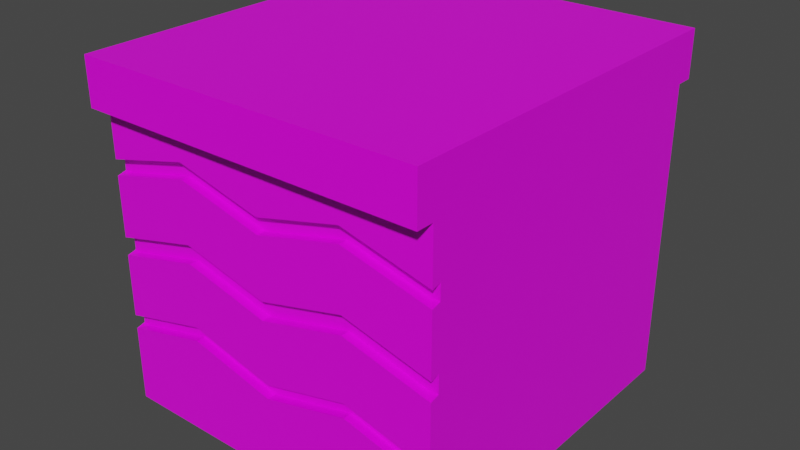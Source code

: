 # Source: grass_tile6.blend  (saved by Blender 4.2.66; exported with 4.5.12 LTS)
import bpy
from mathutils import Matrix  # noqa: F401  (used for matrix-valued properties, if any)

bpy.ops.wm.read_factory_settings(use_empty=True)
scene = bpy.context.scene
scene.name = 'Scene'

# ---- collections
col_collection = bpy.data.collections.new('Collection'); scene.collection.children.link(col_collection)

# ---- images (referenced by path relative to the original .blend; pixels are not part of the script)
import os
ASSET_DIR = os.environ.get("B2B_ASSET_DIR", "")  # directory of the original .blend (textures are referenced by path, not embedded)
HERE = os.path.dirname(os.path.abspath(__file__))  # packed textures are extracted next to this script under _unpacked/

def load_image(name, relpath, width, height, colorspace="sRGB"):
    """Load a texture the original file referenced (path relative to the .blend, or extracted next to this script)."""
    p = next((c for c in (os.path.join(HERE, relpath), os.path.join(ASSET_DIR, relpath)) if relpath and os.path.exists(c)), "")
    if p:
        img = bpy.data.images.load(p, check_existing=True)
        img.name = name
    else:  # same state as the original file: an image datablock whose file is absent (Cycles renders it pink)
        img = bpy.data.images.new(name, width, height)
        img.source = "FILE"
        img.filepath = "//" + (relpath or name)
    img.colorspace_settings.name = colorspace
    return img
img_carry_vault_tex_png = load_image('carry_vault_tex.png', 'carry_vault_tex.png', 1024, 1024, 'sRGB')

# ---- materials (node trees are filled in below, after node groups)
mat_carry_vault_material = bpy.data.materials.new('carry_vault_material')
mat_carry_vault_material.alpha_threshold = 0.0
mat_carry_vault_material.use_transparent_shadow = False
mat_carry_vault_material.line_color = (0.0, 0.0, 0.0, 1.0)

# ---- material node trees
mat_carry_vault_material.use_nodes = True; mat_carry_vault_material.node_tree.nodes.clear()
_N = mat_carry_vault_material.node_tree.nodes; _L = mat_carry_vault_material.node_tree.links
n0 = _N.new('ShaderNodeOutputMaterial'); n0.name = 'Material Output'; n0.location = (300, 300)
n1 = _N.new('ShaderNodeBsdfPrincipled'); n1.name = 'Principled BSDF'; n1.location = (10, 300)
n1.distribution = 'GGX'
n1.subsurface_method = 'RANDOM_WALK_SKIN'
n1.inputs[2].default_value = 0.4
n1.inputs[3].default_value = 1.45
n1.inputs[27].default_value = (0.0, 0.0, 0.0, 1.0)
n1.inputs[28].default_value = 1.0
n2 = _N.new('ShaderNodeTexImage'); n2.name = '画像テクスチャ'; n2.location = (-280, 280)
n2.image = img_carry_vault_tex_png
_L.new(n1.outputs[0], n0.inputs[0])
_L.new(n2.outputs[0], n1.inputs[0])
n0.is_active_output = True

# ---- world
world_world = bpy.data.worlds.new('World'); scene.world = world_world
world_world.use_nodes = True; world_world.node_tree.nodes.clear()
_N = world_world.node_tree.nodes; _L = world_world.node_tree.links
n0 = _N.new('ShaderNodeOutputWorld'); n0.name = 'World Output'; n0.location = (300, 300)
n1 = _N.new('ShaderNodeBackground'); n1.name = 'Background'; n1.location = (10, 300)
n1.inputs[0].default_value = (0.05088, 0.05088, 0.05088, 1.0)
_L.new(n1.outputs[0], n0.inputs[0])
n0.is_active_output = True
world_world.color = (0.05088, 0.05088, 0.05088)
world_world.use_sun_shadow = False
world_world.sun_shadow_jitter_overblur = 0.0

# ---- meshes
me_cube = bpy.data.meshes.new('Cube')
me_cube.from_pydata([(-2.383e-07, 0.5, -1.0), (-2.383e-07, 0.5, -0.134), (-2.383e-07, 0.5, -0.3288), (-2.383e-07, 0.5, -0.555), (-2.383e-07, 0.5, -0.7775), (-2.383e-07, 0.5, -0.2839), (-2.383e-07, 0.5, -0.5024), (-2.383e-07, 0.5, -0.7365), (-0.5, 0.5, -1.0), (-0.5, 0.5, -0.134), (-0.5, 0.5, -0.3288), (-0.5, 0.5, -0.555), (-0.5, 0.5, -0.7775), (-0.25, 0.5, -1.0), (-0.25, 0.5, -0.134), (-0.25, 0.5, -0.2662), (-0.25, 0.5, -0.4925), (-0.25, 0.5, -0.715), (-0.5, 5.545e-07, -1.0), (-0.5, 0.25, -1.0), (-0.5, 0.25, -0.134), (-0.5, 5.545e-07, -0.134), (-0.5, 0.25, -0.2662), (-0.5, 5.545e-07, -0.3288), (-0.5, 0.25, -0.4925), (-0.5, 5.545e-07, -0.555), (-0.5, 0.25, -0.715), (-0.5, 5.545e-07, -0.7775), (-0.5, 0.5, -0.2839), (-0.25, 0.5, -0.2214), (-0.5, 0.25, -0.2214), (-0.5, 5.545e-07, -0.2839), (-0.5, 0.5, -0.5024), (-0.25, 0.5, -0.4398), (-0.5, 0.25, -0.4398), (-0.5, 5.545e-07, -0.5024), (-0.5, 0.5, -0.7365), (-0.25, 0.5, -0.674), (-0.5, 0.25, -0.674), (-0.5, 5.545e-07, -0.7365), (-2.383e-07, -0.5, -1.0), (-2.383e-07, -0.5, -0.134), (-2.383e-07, -0.5, -0.3288), (-2.383e-07, -0.5, -0.555), (-2.383e-07, -0.5, -0.7775), (-2.383e-07, -0.5, -0.2839), (-2.383e-07, -0.5, -0.5024), (-2.383e-07, -0.5, -0.7365), (-2.383e-07, -0.4746, -0.3288), (-2.383e-07, -0.4746, -0.2839), (-2.383e-07, -0.4746, -0.555), (-2.383e-07, -0.4746, -0.7775), (-2.383e-07, -0.4746, -0.7365), (-2.383e-07, -0.4746, -0.5024), (-0.5, -0.5, -1.0), (-0.5, -0.5, -0.134), (-0.5, -0.55, 4.833e-07), (-0.5, -0.55, -0.134), (-0.5, -0.5, -0.3288), (-0.5, -0.5, -0.555), (-0.5, -0.5, -0.7775), (-0.25, -0.5, -1.0), (-0.25, -0.5, -0.134), (-0.25, -0.5, -0.2662), (-0.25, -0.5, -0.4925), (-0.25, -0.5, -0.715), (-0.5, -0.25, -1.0), (-0.5, -0.25, -0.134), (-0.5, -0.25, -0.2662), (-0.5, -0.25, -0.4925), (-0.5, -0.25, -0.715), (-0.5, -0.5, -0.2839), (-0.25, -0.5, -0.2214), (-0.5, -0.25, -0.2214), (-0.5, -0.5, -0.5024), (-0.25, -0.5, -0.4398), (-0.5, -0.25, -0.4398), (-0.5, -0.5, -0.7365), (-0.25, -0.5, -0.674), (-0.5, -0.25, -0.674), (-0.25, -0.4746, -0.2662), (-0.25, -0.4746, -0.2214), (-0.25, -0.4746, -0.4925), (-0.25, -0.4746, -0.715), (-0.25, -0.4746, -0.674), (-0.25, -0.4746, -0.4398), (-0.4746, -0.4748, -0.2777), (-0.4746, -0.4737, -0.3218), (-0.4746, -0.4748, -0.4954), (-0.4746, -0.4748, -0.5486), (-0.4746, -0.4742, -0.7294), (-0.4746, -0.4755, -0.7704), (-0.4741, 0.5, -0.134), (-0.4741, 0.5, -0.3223), (-0.4741, 0.5, -0.5485), (-0.4741, 0.5, -0.771), (-0.4741, 0.5, -1.0), (-0.4741, 0.5, -0.2775), (-0.4741, 0.5, -0.4959), (-0.4741, 0.5, -0.73), (-0.4741, -0.5, -0.134), (-0.4741, -0.5, -0.3223), (-0.4741, -0.5, -0.5485), (-0.4513, -0.4754, -0.7647), (-0.4741, -0.5, -0.771), (-0.4741, -0.5, -1.0), (-0.4741, -0.5, -0.2775), (-0.4741, -0.5, -0.4959), (-0.4741, -0.5, -0.73), (-0.4513, -0.4738, -0.316), (-0.4513, -0.4748, -0.2718), (-0.4513, -0.4748, -0.4896), (-0.4513, -0.4748, -0.5428), (-0.4513, -0.4743, -0.7237), (0.5, 0.5, -1.0), (0.5, 0.5, -0.134), (0.5, 0.5, -0.3288), (0.5, 0.5, -0.555), (0.5, 0.5, -0.7775), (0.25, 0.5, -1.0), (0.25, 0.5, -0.134), (0.25, 0.5, -0.2662), (0.25, 0.5, -0.4925), (0.25, 0.5, -0.715), (0.5, 5.545e-07, -1.0), (0.5, 0.25, -1.0), (0.5, 0.25, -0.134), (0.5, 5.545e-07, -0.134), (0.5, 0.25, -0.2662), (0.5, 5.545e-07, -0.3288), (0.5, 0.25, -0.4925), (0.5, 5.545e-07, -0.555), (0.5, 0.25, -0.715), (0.5, 5.545e-07, -0.7775), (0.5, 0.5, -0.2839), (0.25, 0.5, -0.2214), (0.5, 0.25, -0.2214), (0.5, 5.545e-07, -0.2839), (0.5, 0.5, -0.5024), (0.25, 0.5, -0.4398), (0.5, 0.25, -0.4398), (0.5, 5.545e-07, -0.5024), (0.5, 0.5, -0.7365), (0.25, 0.5, -0.674), (0.5, 0.25, -0.674), (0.5, 5.545e-07, -0.7365), (0.5, -0.5, -1.0), (0.5, -0.5, -0.134), (0.5, -0.55, 4.833e-07), (0.5, -0.55, -0.134), (0.5, -0.5, -0.3288), (0.5, -0.5, -0.555), (0.5, -0.5, -0.7775), (0.25, -0.5, -1.0), (0.25, -0.5, -0.134), (0.25, -0.5, -0.2662), (0.25, -0.5, -0.4925), (0.25, -0.5, -0.715), (0.5, -0.25, -1.0), (0.5, -0.25, -0.134), (0.5, -0.25, -0.2662), (0.5, -0.25, -0.4925), (0.5, -0.25, -0.715), (0.5, -0.5, -0.2839), (0.25, -0.5, -0.2214), (0.5, -0.25, -0.2214), (0.5, -0.5, -0.5024), (0.25, -0.5, -0.4398), (0.5, -0.25, -0.4398), (0.5, -0.5, -0.7365), (0.25, -0.5, -0.674), (0.5, -0.25, -0.674), (0.25, -0.4746, -0.2662), (0.25, -0.4746, -0.2214), (0.25, -0.4746, -0.4925), (0.25, -0.4746, -0.715), (0.25, -0.4746, -0.674), (0.25, -0.4746, -0.4398), (0.4746, -0.4748, -0.2777), (0.4746, -0.4737, -0.3218), (0.4746, -0.4748, -0.4954), (0.4746, -0.4748, -0.5486), (0.4746, -0.4742, -0.7294), (0.4746, -0.4755, -0.7704), (0.4741, 0.5, -0.134), (0.4741, 0.5, -0.3223), (0.4741, 0.5, -0.5485), (0.4741, 0.5, -0.771), (0.4741, 0.5, -1.0), (0.4741, 0.5, -0.2775), (0.4741, 0.5, -0.4959), (0.4741, 0.5, -0.73), (0.4741, -0.5, -0.134), (0.4741, -0.5, -0.3223), (0.4741, -0.5, -0.5485), (0.4513, -0.4754, -0.7647), (0.4741, -0.5, -0.771), (0.4741, -0.5, -1.0), (0.4741, -0.5, -0.2775), (0.4741, -0.5, -0.4959), (0.4741, -0.5, -0.73), (0.4513, -0.4738, -0.316), (0.4513, -0.4748, -0.2718), (0.4513, -0.4748, -0.4896), (0.4513, -0.4748, -0.5428), (0.4513, -0.4743, -0.7237), (-0.5, -0.474, -1.0), (-0.5, -0.474, -0.134), (-0.5, -0.474, -0.3222), (-0.5, -0.474, -0.5485), (-0.5, -0.474, -0.771), (-0.5, -0.474, -0.2774), (-0.5, -0.474, -0.4958), (-0.5, -0.474, -0.73), (0.5, -0.474, -1.0), (0.5, -0.474, -0.134), (0.5, -0.474, -0.3222), (0.5, -0.474, -0.5485), (0.5, -0.474, -0.771), (0.5, -0.474, -0.2774), (0.5, -0.474, -0.4958), (0.5, -0.474, -0.73), (0.4873, -0.4738, -0.322), (0.4873, -0.4744, -0.4956), (0.4873, -0.4741, -0.7297), (0.4873, -0.4744, -0.2775), (0.4873, -0.4744, -0.5485), (0.4873, -0.4748, -0.7707), (-0.4873, -0.4744, -0.2775), (-0.4873, -0.4744, -0.4956), (-0.4873, -0.4744, -0.5485), (-0.4873, -0.4738, -0.322), (-0.4873, -0.4741, -0.7297), (-0.4873, -0.4748, -0.7707), (-0.5, 0.55, -0.134), (-0.5, 0.55, 4.997e-07), (0.5, 0.55, -0.134), (0.5, 0.55, 4.118e-07)], [(57, 9)], [(97, 28, 9, 92), (98, 32, 10, 93), (99, 36, 11, 94), (96, 8, 12, 95), (0, 13, 17, 4), (7, 37, 16, 3), (6, 33, 15, 2), (5, 29, 14, 1), (8, 19, 26, 12), (19, 18, 27, 26), (36, 38, 24, 11), (38, 39, 25, 24), (32, 34, 22, 10), (34, 35, 23, 22), (28, 30, 20, 9), (30, 31, 21, 20), (15, 29, 5, 2), (30, 28, 10, 22), (106, 100, 55, 71), (107, 101, 58, 74), (108, 102, 59, 77), (105, 104, 60, 54), (40, 44, 65, 61), (47, 43, 64, 78), (46, 42, 63, 75), (45, 41, 62, 72), (206, 210, 70, 66), (66, 70, 27, 18), (213, 209, 69, 79), (79, 69, 25, 39), (212, 208, 68, 76), (76, 68, 23, 35), (211, 207, 67, 73), (73, 67, 21, 31), (103, 104, 65, 83), (45, 72, 81, 49), (46, 75, 85, 53), (47, 78, 84, 52), (112, 111, 88, 89), (65, 44, 51, 83), (48, 49, 81, 80), (109, 110, 86, 87), (101, 63, 80, 109), (106, 71, 86, 110), (63, 42, 48, 80), (50, 53, 85, 82), (102, 64, 82, 112), (51, 52, 84, 83), (113, 103, 83, 84), (107, 111, 85, 75), (64, 43, 50, 82), (10, 28, 97, 93), (108, 113, 84, 78), (16, 33, 6, 3), (17, 37, 7, 4), (93, 97, 29, 15), (94, 98, 33, 16), (95, 99, 37, 17), (77, 90, 113, 108), (74, 88, 111, 107), (90, 91, 103, 113), (59, 102, 112, 89), (72, 106, 110, 81), (58, 101, 109, 87), (80, 81, 110, 109), (82, 85, 111, 112), (91, 60, 104, 103), (61, 65, 104, 105), (78, 64, 102, 108), (75, 63, 101, 107), (72, 62, 100, 106), (13, 96, 95, 17), (37, 99, 94, 16), (33, 98, 93, 15), (29, 97, 92, 14), (189, 184, 115, 134), (190, 185, 116, 138), (191, 186, 117, 142), (188, 187, 118, 114), (0, 4, 123, 119), (7, 3, 122, 143), (6, 2, 121, 139), (5, 1, 120, 135), (114, 118, 132, 125), (125, 132, 133, 124), (142, 117, 130, 144), (144, 130, 131, 145), (138, 116, 128, 140), (140, 128, 129, 141), (134, 115, 126, 136), (136, 126, 127, 137), (121, 2, 5, 135), (198, 163, 147, 192), (199, 166, 150, 193), (200, 169, 151, 194), (197, 146, 152, 196), (40, 153, 157, 44), (47, 170, 156, 43), (46, 167, 155, 42), (45, 164, 154, 41), (214, 158, 162, 218), (158, 124, 133, 162), (221, 171, 161, 217), (171, 145, 131, 161), (220, 168, 160, 216), (168, 141, 129, 160), (219, 165, 159, 215), (165, 137, 127, 159), (195, 175, 157, 196), (45, 49, 173, 164), (118, 187, 191, 142), (223, 220, 166, 180), (46, 53, 177, 167), (47, 52, 176, 170), (204, 181, 180, 203), (157, 175, 51, 44), (48, 172, 173, 49), (201, 179, 178, 202), (193, 201, 172, 155), (198, 202, 178, 163), (155, 172, 48, 42), (50, 174, 177, 53), (194, 204, 174, 156), (51, 175, 176, 52), (205, 176, 175, 195), (199, 167, 177, 203), (156, 174, 50, 43), (218, 227, 183, 152), (116, 185, 189, 134), (219, 163, 178, 225), (200, 170, 176, 205), (122, 3, 6, 139), (123, 4, 7, 143), (185, 121, 135, 189), (186, 122, 139, 190), (187, 123, 143, 191), (55, 147, 149, 57), (169, 200, 205, 182), (166, 199, 203, 180), (182, 205, 195, 183), (151, 181, 204, 194), (164, 173, 202, 198), (150, 179, 201, 193), (172, 201, 202, 173), (174, 204, 203, 177), (183, 195, 196, 152), (54, 8, 114, 146), (153, 197, 196, 157), (170, 200, 194, 156), (167, 199, 193, 155), (164, 198, 192, 154), (56, 235, 234, 57), (119, 123, 187, 188), (143, 122, 186, 191), (139, 121, 185, 190), (135, 120, 184, 189), (57, 149, 148, 56), (31, 30, 22, 23), (73, 31, 23, 68), (11, 32, 98, 94), (34, 32, 11, 24), (35, 34, 24, 25), (76, 35, 25, 69), (12, 36, 99, 95), (38, 36, 12, 26), (39, 38, 26, 27), (79, 39, 27, 70), (128, 116, 134, 136), (222, 179, 150, 216), (132, 118, 142, 144), (226, 181, 151, 217), (227, 218, 221, 224), (223, 226, 217, 220), (160, 165, 219, 216), (221, 169, 182, 224), (163, 219, 215, 147), (166, 220, 216, 150), (169, 221, 217, 151), (146, 214, 218, 152), (71, 55, 207, 211), (74, 58, 208, 212), (77, 59, 209, 213), (54, 60, 210, 206), (68, 208, 211, 73), (69, 209, 212, 76), (70, 210, 213, 79), (212, 209, 230, 229), (88, 229, 230, 89), (74, 212, 229, 88), (59, 89, 230, 209), (211, 208, 231, 228), (86, 228, 231, 87), (71, 211, 228, 86), (58, 87, 231, 208), (210, 60, 91, 233), (213, 232, 90, 77), (210, 233, 232, 213), (90, 232, 233, 91), (129, 128, 136, 137), (160, 129, 137, 165), (117, 186, 190, 138), (130, 117, 138, 140), (131, 130, 140, 141), (161, 131, 141, 168), (133, 132, 144, 145), (162, 133, 145, 171), (216, 219, 225, 222), (179, 222, 225, 178), (161, 168, 220, 217), (180, 181, 226, 223), (183, 227, 224, 182), (162, 171, 221, 218), (115, 9, 234, 236), (235, 237, 236, 234), (148, 149, 236, 237), (235, 56, 148, 237)])
_uv = me_cube.uv_layers.new(name='UVMap')
_uv.uv.foreach_set('vector', [0.2923, 0.8943, 0.2923, 0.8941, 0.2933, 0.8941, 0.2933, 0.8943, 0.2864, 0.8943, 0.2863, 0.8941, 0.2875, 0.8941, 0.2875, 0.8943, 0.2863, 0.9207, 0.2863, 0.9209, 0.2851, 0.9209, 0.2851, 0.9207, 0.2837, 0.9073, 0.2837, 0.9075, 0.2822, 0.9075, 0.2822, 0.9073, 0.2837, 0.9041, 0.2837, 0.9058, 0.2818, 0.9058, 0.2822, 0.9041, 0.2863, 0.9175, 0.2859, 0.9192, 0.2847, 0.9192, 0.2851, 0.9175, 0.2863, 0.8974, 0.2868, 0.8958, 0.2879, 0.8958, 0.2875, 0.8974, 0.2923, 0.8974, 0.2927, 0.8958, 0.2933, 0.8958, 0.2933, 0.8974, 0.2799, 0.9008, 0.2799, 0.9025, 0.278, 0.9025, 0.2784, 0.9008, 0.2799, 0.9025, 0.2799, 0.9041, 0.2784, 0.9041, 0.278, 0.9025, 0.2863, 0.8941, 0.2859, 0.8958, 0.2847, 0.8958, 0.2851, 0.8941, 0.2859, 0.8958, 0.2863, 0.8974, 0.2851, 0.8974, 0.2847, 0.8958, 0.2863, 0.9209, 0.2868, 0.9192, 0.2879, 0.9192, 0.2875, 0.9209, 0.2868, 0.9192, 0.2863, 0.9175, 0.2875, 0.9175, 0.2879, 0.9192, 0.2923, 0.9209, 0.2927, 0.9192, 0.2933, 0.9192, 0.2933, 0.9209, 0.2927, 0.9192, 0.2923, 0.9175, 0.2933, 0.9175, 0.2933, 0.9192, 0.2827, 0.8248, 0.2832, 0.8249, 0.2824, 0.8276, 0.2819, 0.8276, 0.2832, 0.8634, 0.2828, 0.8662, 0.2823, 0.8662, 0.2827, 0.8634, 0.2923, 0.914, 0.2933, 0.914, 0.2933, 0.9142, 0.2923, 0.9142, 0.2864, 0.914, 0.2875, 0.914, 0.2875, 0.9142, 0.2863, 0.9142, 0.2863, 0.901, 0.2851, 0.901, 0.2851, 0.9008, 0.2863, 0.9008, 0.2695, 0.9105, 0.271, 0.9105, 0.271, 0.9106, 0.2695, 0.9106, 0.2695, 0.9073, 0.271, 0.9073, 0.2714, 0.909, 0.2695, 0.909, 0.2863, 0.9041, 0.2851, 0.9041, 0.2847, 0.9025, 0.2859, 0.9025, 0.2863, 0.9108, 0.2875, 0.9108, 0.2879, 0.9125, 0.2868, 0.9125, 0.2923, 0.9108, 0.2933, 0.9108, 0.2933, 0.9125, 0.2927, 0.9125, 0.2799, 0.9073, 0.2783, 0.9073, 0.278, 0.9058, 0.2799, 0.9058, 0.2799, 0.9058, 0.278, 0.9058, 0.2784, 0.9041, 0.2799, 0.9041, 0.2863, 0.9006, 0.2851, 0.9006, 0.2847, 0.8991, 0.2859, 0.8991, 0.2859, 0.8991, 0.2847, 0.8991, 0.2851, 0.8974, 0.2863, 0.8974, 0.2864, 0.9144, 0.2875, 0.9144, 0.2879, 0.9159, 0.2868, 0.9159, 0.2868, 0.9159, 0.2879, 0.9159, 0.2875, 0.9175, 0.2863, 0.9175, 0.2923, 0.9144, 0.2933, 0.9144, 0.2933, 0.9159, 0.2927, 0.9159, 0.2927, 0.9159, 0.2933, 0.9159, 0.2933, 0.9175, 0.2923, 0.9175, 0.2791, 0.855, 0.2789, 0.8552, 0.279, 0.8526, 0.2793, 0.8526, 0.2822, 0.8496, 0.2825, 0.8526, 0.2822, 0.8526, 0.2819, 0.8496, 0.2773, 0.8496, 0.2776, 0.8526, 0.2773, 0.8526, 0.277, 0.8496, 0.2797, 0.8496, 0.28, 0.8526, 0.2797, 0.8526, 0.2794, 0.8496, 0.2766, 0.855, 0.2772, 0.855, 0.2771, 0.8552, 0.2766, 0.8553, 0.279, 0.8526, 0.2787, 0.8496, 0.279, 0.8496, 0.2793, 0.8526, 0.2814, 0.8496, 0.2819, 0.8496, 0.2822, 0.8526, 0.2817, 0.8527, 0.2816, 0.855, 0.282, 0.855, 0.282, 0.8552, 0.2815, 0.8553, 0.2813, 0.8553, 0.2814, 0.8527, 0.2817, 0.8527, 0.2816, 0.855, 0.2823, 0.8552, 0.2823, 0.8555, 0.282, 0.8552, 0.282, 0.855, 0.2814, 0.8527, 0.2811, 0.8496, 0.2814, 0.8496, 0.2817, 0.8527, 0.2764, 0.8496, 0.277, 0.8496, 0.2773, 0.8526, 0.2767, 0.8527, 0.2763, 0.8553, 0.2764, 0.8527, 0.2767, 0.8527, 0.2766, 0.855, 0.279, 0.8496, 0.2794, 0.8496, 0.2797, 0.8526, 0.2793, 0.8526, 0.2796, 0.8549, 0.2791, 0.855, 0.2793, 0.8526, 0.2797, 0.8526, 0.2774, 0.8552, 0.2772, 0.855, 0.2773, 0.8526, 0.2776, 0.8526, 0.2764, 0.8527, 0.2761, 0.8497, 0.2764, 0.8496, 0.2767, 0.8527, 0.2822, 0.8221, 0.2827, 0.8221, 0.2827, 0.8224, 0.2822, 0.8224, 0.2799, 0.8552, 0.2796, 0.8549, 0.2797, 0.8526, 0.28, 0.8526, 0.278, 0.8249, 0.2785, 0.8249, 0.2777, 0.8276, 0.2771, 0.8276, 0.2806, 0.8249, 0.281, 0.8249, 0.2802, 0.8276, 0.2797, 0.8275, 0.2822, 0.8224, 0.2827, 0.8224, 0.2832, 0.8249, 0.2827, 0.8248, 0.2775, 0.8224, 0.2781, 0.8224, 0.2785, 0.8249, 0.278, 0.8249, 0.2801, 0.8224, 0.2806, 0.8224, 0.281, 0.8249, 0.2806, 0.8249, 0.2799, 0.8555, 0.2796, 0.8552, 0.2796, 0.8549, 0.2799, 0.8552, 0.2774, 0.8555, 0.2771, 0.8552, 0.2772, 0.855, 0.2774, 0.8552, 0.2796, 0.8552, 0.2791, 0.8553, 0.2791, 0.855, 0.2796, 0.8549, 0.2763, 0.8556, 0.2763, 0.8553, 0.2766, 0.855, 0.2766, 0.8553, 0.2825, 0.8526, 0.2823, 0.8552, 0.282, 0.855, 0.2822, 0.8526, 0.2812, 0.8556, 0.2813, 0.8553, 0.2816, 0.855, 0.2815, 0.8553, 0.2817, 0.8527, 0.2822, 0.8526, 0.282, 0.855, 0.2816, 0.855, 0.2767, 0.8527, 0.2773, 0.8526, 0.2772, 0.855, 0.2766, 0.855, 0.2791, 0.8553, 0.2788, 0.8555, 0.2789, 0.8552, 0.2791, 0.855, 0.2695, 0.909, 0.2714, 0.909, 0.271, 0.9105, 0.2695, 0.9105, 0.2859, 0.9025, 0.2847, 0.9025, 0.2851, 0.901, 0.2863, 0.901, 0.2868, 0.9125, 0.2879, 0.9125, 0.2875, 0.914, 0.2864, 0.914, 0.2927, 0.9125, 0.2933, 0.9125, 0.2933, 0.914, 0.2923, 0.914, 0.2837, 0.9058, 0.2837, 0.9073, 0.2822, 0.9073, 0.2818, 0.9058, 0.2859, 0.9192, 0.2863, 0.9207, 0.2851, 0.9207, 0.2847, 0.9192, 0.2868, 0.8958, 0.2864, 0.8943, 0.2875, 0.8943, 0.2879, 0.8958, 0.2927, 0.8958, 0.2923, 0.8943, 0.2933, 0.8943, 0.2933, 0.8958, 0.2923, 0.9006, 0.2933, 0.9006, 0.2933, 0.9008, 0.2923, 0.9008, 0.2864, 0.9006, 0.2875, 0.9006, 0.2875, 0.9008, 0.2863, 0.9008, 0.2863, 0.9144, 0.2851, 0.9144, 0.2851, 0.9142, 0.2863, 0.9142, 0.2837, 0.901, 0.2822, 0.901, 0.2822, 0.9008, 0.2837, 0.9008, 0.2837, 0.9041, 0.2822, 0.9041, 0.2818, 0.9025, 0.2837, 0.9025, 0.2863, 0.9175, 0.2851, 0.9175, 0.2847, 0.9159, 0.2859, 0.9159, 0.2863, 0.8974, 0.2875, 0.8974, 0.2879, 0.8991, 0.2868, 0.8991, 0.2923, 0.8974, 0.2933, 0.8974, 0.2933, 0.8991, 0.2927, 0.8991, 0.2818, 0.9075, 0.2803, 0.9075, 0.2799, 0.9058, 0.2818, 0.9058, 0.2818, 0.9058, 0.2799, 0.9058, 0.2803, 0.9041, 0.2818, 0.9041, 0.2863, 0.9142, 0.2851, 0.9142, 0.2847, 0.9125, 0.2859, 0.9125, 0.2859, 0.9125, 0.2847, 0.9125, 0.2851, 0.9108, 0.2863, 0.9108, 0.2863, 0.9008, 0.2875, 0.9008, 0.2879, 0.9025, 0.2868, 0.9025, 0.2868, 0.9025, 0.2879, 0.9025, 0.2875, 0.9041, 0.2863, 0.9041, 0.2923, 0.9008, 0.2933, 0.9008, 0.2933, 0.9025, 0.2927, 0.9025, 0.2927, 0.9025, 0.2933, 0.9025, 0.2933, 0.9041, 0.2923, 0.9041, 0.2825, 0.8303, 0.2819, 0.8276, 0.2824, 0.8276, 0.283, 0.8303, 0.2923, 0.9077, 0.2923, 0.9075, 0.2933, 0.9075, 0.2933, 0.9077, 0.2864, 0.9077, 0.2863, 0.9075, 0.2875, 0.9075, 0.2875, 0.9077, 0.2863, 0.9073, 0.2863, 0.9075, 0.2851, 0.9075, 0.2851, 0.9073, 0.2695, 0.9041, 0.2695, 0.9039, 0.271, 0.9039, 0.271, 0.9041, 0.2695, 0.9073, 0.2695, 0.9056, 0.2714, 0.9056, 0.271, 0.9073, 0.2863, 0.9041, 0.2859, 0.9058, 0.2847, 0.9058, 0.2851, 0.9041, 0.2863, 0.9108, 0.2868, 0.9092, 0.2879, 0.9092, 0.2875, 0.9108, 0.2923, 0.9108, 0.2927, 0.9092, 0.2933, 0.9092, 0.2933, 0.9108, 0.2818, 0.901, 0.2818, 0.9025, 0.2799, 0.9025, 0.2803, 0.901, 0.2818, 0.9025, 0.2818, 0.9041, 0.2803, 0.9041, 0.2799, 0.9025, 0.2863, 0.9077, 0.2859, 0.9092, 0.2847, 0.9092, 0.2851, 0.9077, 0.2859, 0.9092, 0.2863, 0.9108, 0.2851, 0.9108, 0.2847, 0.9092, 0.2864, 0.9073, 0.2868, 0.9058, 0.2879, 0.9058, 0.2875, 0.9073, 0.2868, 0.9058, 0.2863, 0.9041, 0.2875, 0.9041, 0.2879, 0.9058, 0.2923, 0.9073, 0.2927, 0.9058, 0.2933, 0.9058, 0.2933, 0.9073, 0.2927, 0.9058, 0.2923, 0.9041, 0.2933, 0.9041, 0.2933, 0.9058, 0.2789, 0.8442, 0.2791, 0.8466, 0.2788, 0.8466, 0.2786, 0.844, 0.2822, 0.8496, 0.2819, 0.8496, 0.2821, 0.8466, 0.2824, 0.8466, 0.2794, 0.833, 0.2795, 0.8327, 0.28, 0.8328, 0.2799, 0.833, 0.2769, 0.8439, 0.2769, 0.8438, 0.2772, 0.8438, 0.2769, 0.844, 0.2773, 0.8496, 0.277, 0.8496, 0.2772, 0.8466, 0.2775, 0.8466, 0.2797, 0.8496, 0.2794, 0.8496, 0.2796, 0.8466, 0.2799, 0.8466, 0.2763, 0.8443, 0.2763, 0.844, 0.2769, 0.844, 0.2769, 0.8443, 0.2788, 0.8466, 0.2791, 0.8466, 0.279, 0.8496, 0.2787, 0.8496, 0.2814, 0.8496, 0.2816, 0.8466, 0.2821, 0.8466, 0.2819, 0.8496, 0.2814, 0.8443, 0.2813, 0.844, 0.2818, 0.844, 0.2819, 0.8443, 0.2811, 0.844, 0.2814, 0.8443, 0.2816, 0.8466, 0.2813, 0.8466, 0.2821, 0.844, 0.2819, 0.8443, 0.2818, 0.844, 0.2821, 0.8437, 0.2813, 0.8466, 0.2816, 0.8466, 0.2814, 0.8496, 0.2811, 0.8496, 0.2764, 0.8496, 0.2766, 0.8466, 0.2772, 0.8466, 0.277, 0.8496, 0.276, 0.844, 0.2763, 0.8443, 0.2766, 0.8466, 0.2763, 0.8466, 0.279, 0.8496, 0.2791, 0.8466, 0.2796, 0.8466, 0.2794, 0.8496, 0.2793, 0.8443, 0.2796, 0.8466, 0.2791, 0.8466, 0.2789, 0.8442, 0.2772, 0.844, 0.2775, 0.8466, 0.2772, 0.8466, 0.2769, 0.8443, 0.2763, 0.8466, 0.2766, 0.8466, 0.2764, 0.8496, 0.2761, 0.8497, 0.2789, 0.8437, 0.2789, 0.8438, 0.2789, 0.844, 0.2786, 0.8437, 0.2817, 0.833, 0.2818, 0.8328, 0.2823, 0.8328, 0.2822, 0.8331, 0.2818, 0.8437, 0.2821, 0.8437, 0.2818, 0.844, 0.2818, 0.8439, 0.2796, 0.844, 0.2799, 0.8466, 0.2796, 0.8466, 0.2793, 0.8443, 0.2777, 0.8303, 0.2771, 0.8276, 0.2777, 0.8276, 0.2782, 0.8304, 0.2803, 0.8303, 0.2797, 0.8275, 0.2802, 0.8276, 0.2807, 0.8303, 0.2818, 0.8328, 0.2825, 0.8303, 0.283, 0.8303, 0.2823, 0.8328, 0.2769, 0.8328, 0.2777, 0.8303, 0.2782, 0.8304, 0.2775, 0.8328, 0.2795, 0.8327, 0.2803, 0.8303, 0.2807, 0.8303, 0.28, 0.8328, 0.291, 0.9888, 0.2659, 0.9888, 0.2659, 0.9875, 0.291, 0.9875, 0.2796, 0.8437, 0.2796, 0.844, 0.2793, 0.8443, 0.2793, 0.844, 0.2772, 0.8438, 0.2772, 0.844, 0.2769, 0.8443, 0.2769, 0.844, 0.2793, 0.844, 0.2793, 0.8443, 0.2789, 0.8442, 0.2789, 0.844, 0.276, 0.8437, 0.2763, 0.844, 0.2763, 0.8443, 0.276, 0.844, 0.2824, 0.8466, 0.2821, 0.8466, 0.2819, 0.8443, 0.2821, 0.844, 0.281, 0.8437, 0.2813, 0.844, 0.2814, 0.8443, 0.2811, 0.844, 0.2816, 0.8466, 0.2814, 0.8443, 0.2819, 0.8443, 0.2821, 0.8466, 0.2766, 0.8466, 0.2763, 0.8443, 0.2769, 0.8443, 0.2772, 0.8466, 0.2789, 0.844, 0.2789, 0.8442, 0.2786, 0.844, 0.2786, 0.8437, 0.278, 0.8941, 0.2847, 0.8941, 0.2847, 0.9008, 0.278, 0.9008, 0.2695, 0.9056, 0.2695, 0.9041, 0.271, 0.9041, 0.2714, 0.9056, 0.2859, 0.9058, 0.2863, 0.9073, 0.2851, 0.9073, 0.2847, 0.9058, 0.2868, 0.9092, 0.2864, 0.9077, 0.2875, 0.9077, 0.2879, 0.9092, 0.2927, 0.9092, 0.2923, 0.9077, 0.2933, 0.9077, 0.2933, 0.9092, 0.291, 0.9841, 0.291, 0.9564, 0.2944, 0.9564, 0.2944, 0.9841, 0.2837, 0.9025, 0.2818, 0.9025, 0.2822, 0.901, 0.2837, 0.901, 0.2859, 0.9159, 0.2847, 0.9159, 0.2851, 0.9144, 0.2863, 0.9144, 0.2868, 0.8991, 0.2879, 0.8991, 0.2875, 0.9006, 0.2864, 0.9006, 0.2927, 0.8991, 0.2933, 0.8991, 0.2933, 0.9006, 0.2923, 0.9006, 0.291, 0.9875, 0.2659, 0.9875, 0.2659, 0.9841, 0.291, 0.9841, 0.2823, 0.8607, 0.2832, 0.8634, 0.2827, 0.8634, 0.2819, 0.8607, 0.2828, 0.8579, 0.2823, 0.8607, 0.2819, 0.8607, 0.2823, 0.858, 0.2774, 0.8221, 0.278, 0.8221, 0.2781, 0.8224, 0.2775, 0.8224, 0.2785, 0.8634, 0.2781, 0.8662, 0.2776, 0.8662, 0.278, 0.8634, 0.2776, 0.8607, 0.2785, 0.8634, 0.278, 0.8634, 0.277, 0.8608, 0.278, 0.8579, 0.2776, 0.8607, 0.277, 0.8608, 0.2774, 0.858, 0.2801, 0.8221, 0.2805, 0.8221, 0.2806, 0.8224, 0.2801, 0.8224, 0.281, 0.8633, 0.2806, 0.8661, 0.2802, 0.8662, 0.2806, 0.8634, 0.2801, 0.8607, 0.281, 0.8633, 0.2806, 0.8634, 0.2796, 0.8607, 0.2805, 0.8579, 0.2801, 0.8607, 0.2796, 0.8607, 0.28, 0.8579, 0.2823, 0.8358, 0.2817, 0.833, 0.2822, 0.8331, 0.2828, 0.8358, 0.2814, 0.8439, 0.2813, 0.844, 0.281, 0.8437, 0.2813, 0.8437, 0.2799, 0.8358, 0.2794, 0.833, 0.2799, 0.833, 0.2804, 0.8358, 0.2763, 0.8439, 0.2763, 0.844, 0.276, 0.8437, 0.2763, 0.8437, 0.2789, 0.8438, 0.2789, 0.8437, 0.2793, 0.8437, 0.2793, 0.8438, 0.2769, 0.8439, 0.2763, 0.8439, 0.2763, 0.8437, 0.2769, 0.8438, 0.2821, 0.8413, 0.2826, 0.8413, 0.2818, 0.8437, 0.2813, 0.8437, 0.2793, 0.8437, 0.2796, 0.8437, 0.2793, 0.844, 0.2793, 0.8438, 0.2923, 0.9075, 0.2923, 0.9073, 0.2933, 0.9073, 0.2933, 0.9075, 0.2863, 0.9075, 0.2864, 0.9073, 0.2875, 0.9073, 0.2875, 0.9075, 0.2863, 0.9075, 0.2863, 0.9077, 0.2851, 0.9077, 0.2851, 0.9075, 0.2818, 0.9008, 0.2818, 0.901, 0.2803, 0.901, 0.2803, 0.9008, 0.2923, 0.9142, 0.2933, 0.9142, 0.2933, 0.9144, 0.2923, 0.9144, 0.2863, 0.9142, 0.2875, 0.9142, 0.2875, 0.9144, 0.2864, 0.9144, 0.2863, 0.9008, 0.2851, 0.9008, 0.2851, 0.9006, 0.2863, 0.9006, 0.2799, 0.9075, 0.2784, 0.9075, 0.2783, 0.9073, 0.2799, 0.9073, 0.2823, 0.858, 0.2815, 0.8556, 0.282, 0.8555, 0.2828, 0.8579, 0.2774, 0.858, 0.2766, 0.8556, 0.2772, 0.8555, 0.278, 0.8579, 0.28, 0.8579, 0.2791, 0.8555, 0.2796, 0.8555, 0.2805, 0.8579, 0.2772, 0.8555, 0.2766, 0.8556, 0.2766, 0.8554, 0.2771, 0.8554, 0.2771, 0.8552, 0.2771, 0.8554, 0.2766, 0.8554, 0.2766, 0.8553, 0.2774, 0.8555, 0.2772, 0.8555, 0.2771, 0.8554, 0.2771, 0.8552, 0.2763, 0.8556, 0.2766, 0.8553, 0.2766, 0.8554, 0.2766, 0.8556, 0.282, 0.8555, 0.2815, 0.8556, 0.2815, 0.8554, 0.282, 0.8554, 0.282, 0.8552, 0.282, 0.8554, 0.2815, 0.8554, 0.2815, 0.8553, 0.2823, 0.8555, 0.282, 0.8555, 0.282, 0.8554, 0.282, 0.8552, 0.2812, 0.8556, 0.2815, 0.8553, 0.2815, 0.8554, 0.2815, 0.8556, 0.2791, 0.8555, 0.2788, 0.8555, 0.2791, 0.8553, 0.2791, 0.8554, 0.2796, 0.8555, 0.2796, 0.8553, 0.2796, 0.8552, 0.2799, 0.8555, 0.2791, 0.8555, 0.2791, 0.8554, 0.2796, 0.8553, 0.2796, 0.8555, 0.2796, 0.8552, 0.2796, 0.8553, 0.2791, 0.8554, 0.2791, 0.8553, 0.2815, 0.8385, 0.2823, 0.8358, 0.2828, 0.8358, 0.282, 0.8385, 0.2821, 0.8413, 0.2815, 0.8385, 0.282, 0.8385, 0.2826, 0.8413, 0.2768, 0.833, 0.2769, 0.8328, 0.2775, 0.8328, 0.2774, 0.8331, 0.2774, 0.8358, 0.2768, 0.833, 0.2774, 0.8331, 0.2779, 0.8359, 0.2765, 0.8385, 0.2774, 0.8358, 0.2779, 0.8359, 0.2771, 0.8386, 0.2771, 0.8413, 0.2765, 0.8385, 0.2771, 0.8386, 0.2776, 0.8413, 0.2791, 0.8385, 0.2799, 0.8358, 0.2804, 0.8358, 0.2795, 0.8385, 0.2796, 0.8413, 0.2791, 0.8385, 0.2795, 0.8385, 0.2801, 0.8413, 0.2813, 0.8437, 0.2818, 0.8437, 0.2818, 0.8439, 0.2814, 0.8439, 0.2813, 0.844, 0.2814, 0.8439, 0.2818, 0.8439, 0.2818, 0.844, 0.2771, 0.8413, 0.2776, 0.8413, 0.2769, 0.8438, 0.2763, 0.8437, 0.2769, 0.844, 0.2763, 0.844, 0.2763, 0.8439, 0.2769, 0.8439, 0.2789, 0.844, 0.2789, 0.8438, 0.2793, 0.8438, 0.2793, 0.844, 0.2796, 0.8413, 0.2801, 0.8413, 0.2793, 0.8437, 0.2789, 0.8437, 0.2659, 0.9518, 0.291, 0.9518, 0.291, 0.953, 0.2659, 0.953, 0.291, 0.9564, 0.2659, 0.9564, 0.2659, 0.953, 0.291, 0.953, 0.2659, 0.9841, 0.2625, 0.9841, 0.2625, 0.9564, 0.2659, 0.9564, 0.291, 0.9564, 0.291, 0.9841, 0.2659, 0.9841, 0.2659, 0.9564])
me_cube.materials.append(mat_carry_vault_material)
me_cube.use_mirror_vertex_groups = False
me_cube.update()

# ---- objects
ob_mesh = bpy.data.objects.new('Mesh', me_cube)

# ---- transforms, parenting, visibility, modifiers, constraints
ob_mesh.location = (0.0, 0.0, 0.0)
ob_mesh.lock_rotations_4d = False
ob_mesh.empty_display_type = 'ARROWS'
ob_mesh.lineart.crease_threshold = 0.0

# ---- collection membership
col_collection.objects.link(ob_mesh)

# ---- scene / render settings (as saved in the file)
scene.frame_start = 1; scene.frame_end = 250; scene.frame_set(1)
scene.render.engine = 'BLENDER_EEVEE_NEXT'
scene.cycles.sampling_pattern = 'TABULATED_SOBOL'
scene.cycles.use_light_tree = False
scene.view_settings.view_transform = 'Filmic'
bpy.context.view_layer.update()

# ---- added for rendering (the .blend has no active camera and no usable light): camera, sun
cam_auto = bpy.data.cameras.new('AutoCamera')
cam_auto.lens = 50.0
cam_auto.sensor_width = 36.0
cam_auto.clip_end = 1000.0
ob_auto_camera = bpy.data.objects.new('AutoCamera', cam_auto)
scene.collection.objects.link(ob_auto_camera)
ob_auto_camera.location = (1.65768, -1.98922, 0.826141)
ob_auto_camera.rotation_euler = (1.09748, -7.21219e-08, 0.694738)
scene.camera = ob_auto_camera
light_auto_sun = bpy.data.lights.new('AutoSun', 'SUN')
light_auto_sun.energy = 3.0
light_auto_sun.angle = 0.0523599
ob_auto_sun = bpy.data.objects.new('AutoSun', light_auto_sun)
scene.collection.objects.link(ob_auto_sun)
ob_auto_sun.rotation_euler = (0.872665, 0.174533, 0.523599)
bpy.context.view_layer.update()
